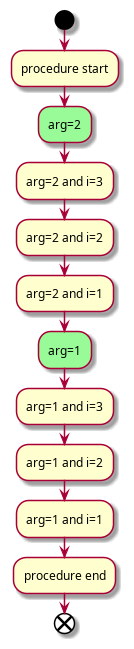

The diagram above was rendered by PlantUML. Its source (embedded in the PNG):
@startuml
!procedure $foo($arg)
  :procedure start;
  !while $arg!=0
    !$i=3
    #palegreen:arg=$arg;
    !while $i!=0
      :arg=$arg and i=$i;
      !$i = $i - 1
    !endwhile
    !$arg = $arg - 1
  !endwhile
  :procedure end;
!endprocedure

start
$foo(2)
end
@enduml